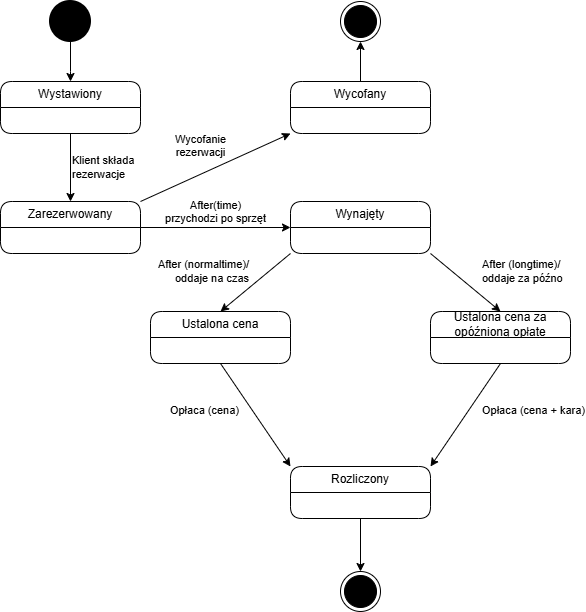

The diagram above was exported from draw.io. Its source (the exported page's mxGraphModel, read from the mxfile embedded in the PNG):
<mxGraphModel dx="1084" dy="631" grid="1" gridSize="10" guides="1" tooltips="1" connect="1" arrows="1" fold="1" page="1" pageScale="1" pageWidth="827" pageHeight="1169" math="0" shadow="0">
  <root>
    <mxCell id="0" />
    <mxCell id="1" parent="0" />
    <mxCell id="30U8x7kvR5Jfaj8uAgf2-3" edge="1" parent="1" source="30U8x7kvR5Jfaj8uAgf2-1" style="edgeStyle=orthogonalEdgeStyle;rounded=0;orthogonalLoop=1;jettySize=auto;html=1;entryX=0.5;entryY=0;entryDx=0;entryDy=0;">
      <mxGeometry relative="1" as="geometry">
        <Array as="points">
          <mxPoint x="380" y="190" />
          <mxPoint x="380" y="190" />
        </Array>
        <mxPoint x="380" y="200" as="targetPoint" />
      </mxGeometry>
    </mxCell>
    <mxCell id="30U8x7kvR5Jfaj8uAgf2-1" parent="1" style="strokeWidth=2;html=1;shape=mxgraph.flowchart.start_2;whiteSpace=wrap;fillColor=light-dark(#000000,#FFFFFF);strokeColor=light-dark(#000000,#B46504);" value="" vertex="1">
      <mxGeometry height="40" width="40" x="360" y="120" as="geometry" />
    </mxCell>
    <mxCell id="30U8x7kvR5Jfaj8uAgf2-12" edge="1" parent="1" source="30U8x7kvR5Jfaj8uAgf2-6" style="edgeStyle=orthogonalEdgeStyle;rounded=0;orthogonalLoop=1;jettySize=auto;html=1;entryX=0.5;entryY=0;entryDx=0;entryDy=0;labelPosition=right;verticalLabelPosition=middle;align=left;verticalAlign=middle;" target="30U8x7kvR5Jfaj8uAgf2-11" value="Klient składa&amp;nbsp;&lt;div&gt;rezerwacje&lt;/div&gt;">
      <mxGeometry relative="1" as="geometry" />
    </mxCell>
    <mxCell id="30U8x7kvR5Jfaj8uAgf2-6" parent="1" style="swimlane;fontStyle=0;childLayout=stackLayout;horizontal=1;startSize=26;fillColor=none;horizontalStack=0;resizeParent=1;resizeParentMax=0;resizeLast=0;collapsible=1;marginBottom=0;whiteSpace=wrap;html=1;rounded=1;" value="Wystawiony" vertex="1">
      <mxGeometry height="52" width="140" x="310" y="200" as="geometry" />
    </mxCell>
    <mxCell id="30U8x7kvR5Jfaj8uAgf2-10" edge="1" parent="1" source="30U8x7kvR5Jfaj8uAgf2-7" style="edgeStyle=orthogonalEdgeStyle;rounded=0;orthogonalLoop=1;jettySize=auto;html=1;entryX=0.5;entryY=1;entryDx=0;entryDy=0;" target="30U8x7kvR5Jfaj8uAgf2-9">
      <mxGeometry relative="1" as="geometry" />
    </mxCell>
    <mxCell id="30U8x7kvR5Jfaj8uAgf2-7" parent="1" style="swimlane;fontStyle=0;childLayout=stackLayout;horizontal=1;startSize=26;fillColor=none;horizontalStack=0;resizeParent=1;resizeParentMax=0;resizeLast=0;collapsible=1;marginBottom=0;whiteSpace=wrap;html=1;rounded=1;" value="Wycofany" vertex="1">
      <mxGeometry height="52" width="140" x="600" y="200" as="geometry" />
    </mxCell>
    <mxCell id="30U8x7kvR5Jfaj8uAgf2-9" parent="1" style="ellipse;html=1;shape=endState;fillColor=light-dark(#000000,#000000);strokeColor=light-dark(#000000,#FFFFFF);" value="" vertex="1">
      <mxGeometry height="40" width="40" x="650" y="120" as="geometry" />
    </mxCell>
    <mxCell id="30U8x7kvR5Jfaj8uAgf2-13" edge="1" parent="1" source="30U8x7kvR5Jfaj8uAgf2-11" style="rounded=0;orthogonalLoop=1;jettySize=auto;html=1;exitX=1;exitY=0;exitDx=0;exitDy=0;entryX=0;entryY=1;entryDx=0;entryDy=0;labelPosition=center;verticalLabelPosition=top;align=center;verticalAlign=bottom;" target="30U8x7kvR5Jfaj8uAgf2-7" value="Wycofanie&lt;div&gt;rezerwacji&lt;/div&gt;">
      <mxGeometry relative="1" x="-0.1358" y="12" as="geometry">
        <mxPoint as="offset" />
      </mxGeometry>
    </mxCell>
    <mxCell id="30U8x7kvR5Jfaj8uAgf2-15" edge="1" parent="1" source="30U8x7kvR5Jfaj8uAgf2-11" style="edgeStyle=orthogonalEdgeStyle;rounded=0;orthogonalLoop=1;jettySize=auto;html=1;entryX=0;entryY=0.5;entryDx=0;entryDy=0;labelPosition=center;verticalLabelPosition=top;align=center;verticalAlign=bottom;" target="30U8x7kvR5Jfaj8uAgf2-14" value="After(time)&lt;div&gt;przychodzi po sprzęt&lt;/div&gt;">
      <mxGeometry relative="1" as="geometry" />
    </mxCell>
    <mxCell id="30U8x7kvR5Jfaj8uAgf2-11" parent="1" style="swimlane;fontStyle=0;childLayout=stackLayout;horizontal=1;startSize=26;fillColor=none;horizontalStack=0;resizeParent=1;resizeParentMax=0;resizeLast=0;collapsible=1;marginBottom=0;whiteSpace=wrap;html=1;rounded=1;" value="Zarezerwowany" vertex="1">
      <mxGeometry height="52" width="140" x="310" y="320" as="geometry" />
    </mxCell>
    <mxCell id="30U8x7kvR5Jfaj8uAgf2-19" edge="1" parent="1" source="30U8x7kvR5Jfaj8uAgf2-14" style="rounded=0;orthogonalLoop=1;jettySize=auto;html=1;exitX=0;exitY=1;exitDx=0;exitDy=0;entryX=0.5;entryY=0;entryDx=0;entryDy=0;labelPosition=left;verticalLabelPosition=middle;align=right;verticalAlign=middle;" target="30U8x7kvR5Jfaj8uAgf2-17" value="After (normaltime)/&lt;div&gt;oddaje na czas&lt;/div&gt;">
      <mxGeometry relative="1" x="-0.0697" y="-12" as="geometry">
        <mxPoint as="offset" />
      </mxGeometry>
    </mxCell>
    <mxCell id="30U8x7kvR5Jfaj8uAgf2-20" edge="1" parent="1" source="30U8x7kvR5Jfaj8uAgf2-14" style="rounded=0;orthogonalLoop=1;jettySize=auto;html=1;exitX=1;exitY=1;exitDx=0;exitDy=0;entryX=0.5;entryY=0;entryDx=0;entryDy=0;labelPosition=right;verticalLabelPosition=middle;align=left;verticalAlign=middle;" target="30U8x7kvR5Jfaj8uAgf2-18" value="After (longtime)/&lt;div&gt;oddaje za późno&lt;/div&gt;">
      <mxGeometry relative="1" x="0.0997" y="18" as="geometry">
        <mxPoint as="offset" />
      </mxGeometry>
    </mxCell>
    <mxCell id="30U8x7kvR5Jfaj8uAgf2-14" parent="1" style="swimlane;fontStyle=0;childLayout=stackLayout;horizontal=1;startSize=26;fillColor=none;horizontalStack=0;resizeParent=1;resizeParentMax=0;resizeLast=0;collapsible=1;marginBottom=0;whiteSpace=wrap;html=1;rounded=1;" value="Wynajęty" vertex="1">
      <mxGeometry height="52" width="140" x="600" y="320" as="geometry" />
    </mxCell>
    <mxCell id="30U8x7kvR5Jfaj8uAgf2-25" edge="1" parent="1" source="30U8x7kvR5Jfaj8uAgf2-17" style="rounded=0;orthogonalLoop=1;jettySize=auto;html=1;exitX=0.5;exitY=1;exitDx=0;exitDy=0;entryX=0;entryY=0;entryDx=0;entryDy=0;labelPosition=left;verticalLabelPosition=middle;align=right;verticalAlign=middle;" target="30U8x7kvR5Jfaj8uAgf2-21" value="Opłaca (cena)">
      <mxGeometry relative="1" x="-0.1819" y="-10" as="geometry">
        <mxPoint as="offset" />
      </mxGeometry>
    </mxCell>
    <mxCell id="30U8x7kvR5Jfaj8uAgf2-17" parent="1" style="swimlane;fontStyle=0;childLayout=stackLayout;horizontal=1;startSize=26;fillColor=none;horizontalStack=0;resizeParent=1;resizeParentMax=0;resizeLast=0;collapsible=1;marginBottom=0;whiteSpace=wrap;html=1;rounded=1;" value="Ustalona cena" vertex="1">
      <mxGeometry height="52" width="140" x="460" y="430" as="geometry" />
    </mxCell>
    <mxCell id="30U8x7kvR5Jfaj8uAgf2-26" edge="1" parent="1" source="30U8x7kvR5Jfaj8uAgf2-18" style="rounded=0;orthogonalLoop=1;jettySize=auto;html=1;exitX=0.5;exitY=1;exitDx=0;exitDy=0;entryX=1;entryY=0;entryDx=0;entryDy=0;labelPosition=right;verticalLabelPosition=middle;align=left;verticalAlign=middle;" target="30U8x7kvR5Jfaj8uAgf2-21" value="Opłaca (cena + kara)">
      <mxGeometry relative="1" x="-0.1819" y="10" as="geometry">
        <mxPoint as="offset" />
      </mxGeometry>
    </mxCell>
    <mxCell id="30U8x7kvR5Jfaj8uAgf2-18" parent="1" style="swimlane;fontStyle=0;childLayout=stackLayout;horizontal=1;startSize=26;fillColor=none;horizontalStack=0;resizeParent=1;resizeParentMax=0;resizeLast=0;collapsible=1;marginBottom=0;whiteSpace=wrap;html=1;rounded=1;" value="Ustalona cena za opóźnioną opłate" vertex="1">
      <mxGeometry height="52" width="140" x="740" y="430" as="geometry" />
    </mxCell>
    <mxCell id="30U8x7kvR5Jfaj8uAgf2-27" edge="1" parent="1" source="30U8x7kvR5Jfaj8uAgf2-21" style="edgeStyle=orthogonalEdgeStyle;rounded=0;orthogonalLoop=1;jettySize=auto;html=1;exitX=0.5;exitY=1;exitDx=0;exitDy=0;entryX=0.5;entryY=0;entryDx=0;entryDy=0;" target="30U8x7kvR5Jfaj8uAgf2-22">
      <mxGeometry relative="1" as="geometry" />
    </mxCell>
    <mxCell id="30U8x7kvR5Jfaj8uAgf2-21" parent="1" style="swimlane;fontStyle=0;childLayout=stackLayout;horizontal=1;startSize=26;fillColor=none;horizontalStack=0;resizeParent=1;resizeParentMax=0;resizeLast=0;collapsible=1;marginBottom=0;whiteSpace=wrap;html=1;rounded=1;" value="Rozliczony" vertex="1">
      <mxGeometry height="52" width="140" x="600" y="585" as="geometry" />
    </mxCell>
    <mxCell id="30U8x7kvR5Jfaj8uAgf2-22" parent="1" style="ellipse;html=1;shape=endState;fillColor=light-dark(#000000,#000000);strokeColor=light-dark(#000000,#FFFFFF);" value="" vertex="1">
      <mxGeometry height="40" width="40" x="650" y="690" as="geometry" />
    </mxCell>
  </root>
</mxGraphModel>